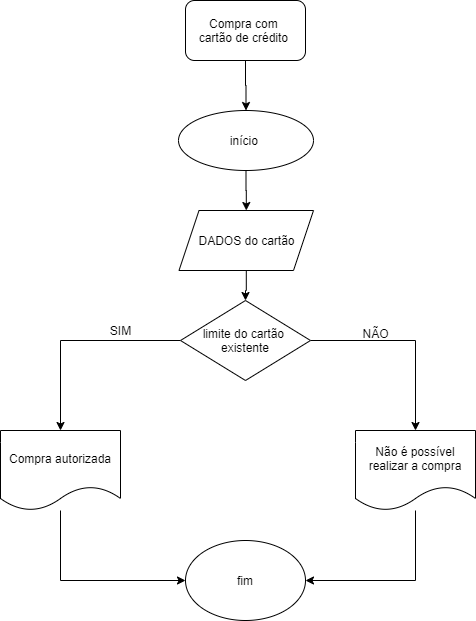

The diagram above was exported from draw.io. Its source (the exported page's mxGraphModel, read from the mxfile embedded in the PNG):
<mxGraphModel dx="1422" dy="762" grid="1" gridSize="10" guides="1" tooltips="1" connect="1" arrows="1" fold="1" page="1" pageScale="1" pageWidth="850" pageHeight="1100" math="0" shadow="0">
  <root>
    <mxCell id="0" />
    <mxCell id="1" parent="0" />
    <mxCell id="oh_uNzaKmAesBINIUFsl-3" value="" style="edgeStyle=orthogonalEdgeStyle;rounded=0;orthogonalLoop=1;jettySize=auto;html=1;" parent="1" source="oh_uNzaKmAesBINIUFsl-1" target="oh_uNzaKmAesBINIUFsl-2" edge="1">
      <mxGeometry relative="1" as="geometry" />
    </mxCell>
    <mxCell id="oh_uNzaKmAesBINIUFsl-1" value="início&amp;nbsp;" style="ellipse;whiteSpace=wrap;html=1;" parent="1" vertex="1">
      <mxGeometry x="348" y="120" width="135" height="60" as="geometry" />
    </mxCell>
    <mxCell id="oh_uNzaKmAesBINIUFsl-11" value="" style="edgeStyle=orthogonalEdgeStyle;rounded=0;orthogonalLoop=1;jettySize=auto;html=1;" parent="1" source="oh_uNzaKmAesBINIUFsl-2" target="oh_uNzaKmAesBINIUFsl-8" edge="1">
      <mxGeometry relative="1" as="geometry" />
    </mxCell>
    <mxCell id="oh_uNzaKmAesBINIUFsl-2" value="DADOS do cartão" style="shape=parallelogram;perimeter=parallelogramPerimeter;whiteSpace=wrap;html=1;fixedSize=1;" parent="1" vertex="1">
      <mxGeometry x="348.5" y="220" width="134.5" height="60" as="geometry" />
    </mxCell>
    <mxCell id="oh_uNzaKmAesBINIUFsl-13" value="" style="edgeStyle=orthogonalEdgeStyle;rounded=0;orthogonalLoop=1;jettySize=auto;html=1;" parent="1" source="oh_uNzaKmAesBINIUFsl-8" target="0OhMlaRQo3QLxdbaCzL0-1" edge="1">
      <mxGeometry relative="1" as="geometry">
        <mxPoint x="265" y="350" as="targetPoint" />
      </mxGeometry>
    </mxCell>
    <mxCell id="oh_uNzaKmAesBINIUFsl-15" value="" style="edgeStyle=orthogonalEdgeStyle;rounded=0;orthogonalLoop=1;jettySize=auto;html=1;entryX=0.5;entryY=0;entryDx=0;entryDy=0;" parent="1" source="oh_uNzaKmAesBINIUFsl-8" target="oh_uNzaKmAesBINIUFsl-19" edge="1">
      <mxGeometry relative="1" as="geometry">
        <mxPoint x="565" y="350" as="targetPoint" />
      </mxGeometry>
    </mxCell>
    <mxCell id="oh_uNzaKmAesBINIUFsl-8" value="limite do cartão&amp;nbsp;&lt;br&gt;existente" style="rhombus;whiteSpace=wrap;html=1;" parent="1" vertex="1">
      <mxGeometry x="350" y="310" width="130" height="80" as="geometry" />
    </mxCell>
    <mxCell id="oh_uNzaKmAesBINIUFsl-17" value="NÃO&lt;br&gt;&amp;nbsp;" style="text;html=1;align=center;verticalAlign=middle;resizable=0;points=[];autosize=1;" parent="1" vertex="1">
      <mxGeometry x="525" y="335" width="40" height="30" as="geometry" />
    </mxCell>
    <mxCell id="oh_uNzaKmAesBINIUFsl-18" value="SIM" style="text;html=1;align=center;verticalAlign=middle;resizable=0;points=[];autosize=1;" parent="1" vertex="1">
      <mxGeometry x="270" y="330" width="40" height="20" as="geometry" />
    </mxCell>
    <mxCell id="0OhMlaRQo3QLxdbaCzL0-6" style="edgeStyle=orthogonalEdgeStyle;rounded=0;orthogonalLoop=1;jettySize=auto;html=1;entryX=1;entryY=0.5;entryDx=0;entryDy=0;" edge="1" parent="1" source="oh_uNzaKmAesBINIUFsl-19" target="oh_uNzaKmAesBINIUFsl-21">
      <mxGeometry relative="1" as="geometry">
        <Array as="points">
          <mxPoint x="585" y="590" />
        </Array>
      </mxGeometry>
    </mxCell>
    <mxCell id="oh_uNzaKmAesBINIUFsl-19" value="Não é possível realizar a compra" style="shape=document;whiteSpace=wrap;html=1;boundedLbl=1;" parent="1" vertex="1">
      <mxGeometry x="525" y="440" width="120" height="80" as="geometry" />
    </mxCell>
    <mxCell id="oh_uNzaKmAesBINIUFsl-21" value="fim" style="ellipse;whiteSpace=wrap;html=1;" parent="1" vertex="1">
      <mxGeometry x="355" y="550" width="120" height="80" as="geometry" />
    </mxCell>
    <mxCell id="0OhMlaRQo3QLxdbaCzL0-2" style="edgeStyle=orthogonalEdgeStyle;rounded=0;orthogonalLoop=1;jettySize=auto;html=1;entryX=0;entryY=0.5;entryDx=0;entryDy=0;" edge="1" parent="1" source="0OhMlaRQo3QLxdbaCzL0-1" target="oh_uNzaKmAesBINIUFsl-21">
      <mxGeometry relative="1" as="geometry">
        <Array as="points">
          <mxPoint x="230" y="590" />
        </Array>
      </mxGeometry>
    </mxCell>
    <mxCell id="0OhMlaRQo3QLxdbaCzL0-1" value="Compra autorizada" style="shape=document;whiteSpace=wrap;html=1;boundedLbl=1;" vertex="1" parent="1">
      <mxGeometry x="170" y="440" width="120" height="80" as="geometry" />
    </mxCell>
    <mxCell id="0OhMlaRQo3QLxdbaCzL0-8" style="edgeStyle=orthogonalEdgeStyle;rounded=0;orthogonalLoop=1;jettySize=auto;html=1;entryX=0.5;entryY=0;entryDx=0;entryDy=0;" edge="1" parent="1" source="0OhMlaRQo3QLxdbaCzL0-7" target="oh_uNzaKmAesBINIUFsl-1">
      <mxGeometry relative="1" as="geometry" />
    </mxCell>
    <mxCell id="0OhMlaRQo3QLxdbaCzL0-7" value="&lt;span&gt;Compra com&amp;nbsp;&lt;/span&gt;&lt;br&gt;&lt;span&gt;cartão de crédito&amp;nbsp;&lt;/span&gt;" style="rounded=1;whiteSpace=wrap;html=1;" vertex="1" parent="1">
      <mxGeometry x="355" y="10" width="120" height="60" as="geometry" />
    </mxCell>
  </root>
</mxGraphModel>